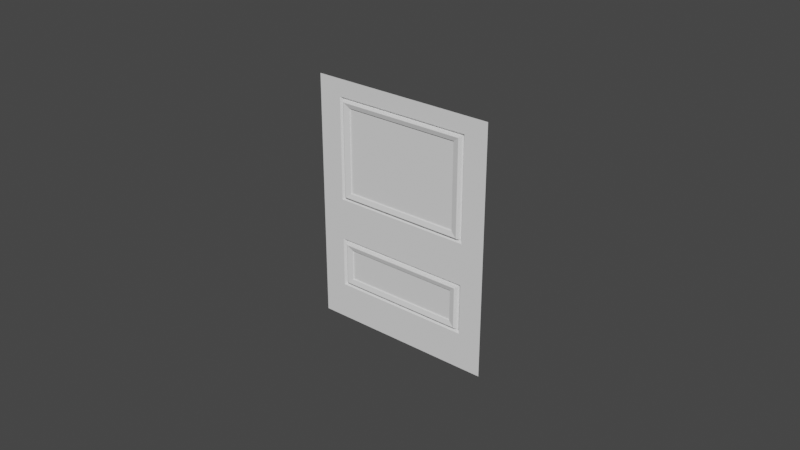 # Source: Wall.blend  (saved by Blender 2.92.15; exported with 4.5.12 LTS)
import bpy
from mathutils import Matrix  # noqa: F401  (used for matrix-valued properties, if any)

bpy.ops.wm.read_factory_settings(use_empty=True)
scene = bpy.context.scene
scene.name = 'Scene'

# ---- collections
col_collection = bpy.data.collections.new('Collection'); scene.collection.children.link(col_collection)

# ---- world
world_world = bpy.data.worlds.new('World'); scene.world = world_world
world_world.use_nodes = True; world_world.node_tree.nodes.clear()
_N = world_world.node_tree.nodes; _L = world_world.node_tree.links
n0 = _N.new('ShaderNodeOutputWorld'); n0.name = 'World Output'; n0.location = (300, 300)
n1 = _N.new('ShaderNodeBackground'); n1.name = 'Background'; n1.location = (10, 300)
n1.inputs[0].default_value = (0.05088, 0.05088, 0.05088, 1.0)
_L.new(n1.outputs[0], n0.inputs[0])
n0.is_active_output = True
world_world.color = (0.05088, 0.05088, 0.05088)
world_world.use_sun_shadow = False
world_world.sun_shadow_jitter_overblur = 0.0

# ---- meshes
me_plane = bpy.data.meshes.new('Plane')
me_plane.from_pydata([(-0.03, 1.748e-09, 1.118e-08), (0.03, 1.748e-09, 1.118e-08), (-0.03, -1.748e-09, 0.08), (0.03, -1.748e-09, 0.08), (-0.0225, 1.746e-09, 1.118e-08), (-0.015, 1.746e-09, 1.118e-08), (-0.0075, 1.746e-09, 1.118e-08), (-4.45e-12, 1.746e-09, 1.118e-08), (0.0075, 1.746e-09, 1.118e-08), (0.015, 1.746e-09, 1.118e-08), (0.0225, 1.746e-09, 1.118e-08), (0.0225, -1.746e-09, 0.08), (0.015, -1.746e-09, 0.08), (0.0075, -1.746e-09, 0.08), (-4.45e-12, -1.746e-09, 0.08), (-0.0075, -1.746e-09, 0.08), (-0.015, -1.746e-09, 0.08), (-0.0225, -1.746e-09, 0.08), (-0.03, 0.0, 0.04141), (0.03, 0.0, 0.04141), (-0.01896, -1.746e-10, 0.04428), (0.01896, -1.746e-10, 0.04428), (-0.03, 5.828e-10, 0.02805), (-0.03, 1.166e-09, 0.01174), (0.03, 1.166e-09, 0.01174), (0.03, 5.828e-10, 0.02805), (-0.01889, 1.048e-09, 0.01478), (-0.01889, 6.985e-10, 0.02501), (0.01889, 1.048e-09, 0.01478), (0.01889, 6.985e-10, 0.02501), (-0.03, 1.457e-09, 0.006749), (0.03, 1.457e-09, 0.006749), (-0.0225, 1.455e-09, 0.006749), (-0.015, 1.455e-09, 0.006749), (-0.0075, 1.455e-09, 0.006749), (-4.45e-12, 1.455e-09, 0.006749), (0.0075, 1.455e-09, 0.006749), (0.015, 1.455e-09, 0.006749), (0.0225, 1.455e-09, 0.006749), (0.03, -1.503e-09, 0.07458), (-0.01896, -1.397e-09, 0.07171), (0.01896, -1.397e-09, 0.07171), (-0.03, -1.503e-09, 0.07458), (0.0225, 0.0, 0.04141), (0.015, 0.0, 0.04141), (0.0075, 0.0, 0.04141), (-4.45e-12, 0.0, 0.04141), (-0.0075, 0.0, 0.04141), (-0.015, 0.0, 0.04141), (-0.0225, 0.0, 0.04141), (-0.0225, -1.513e-09, 0.07458), (0.0225, -1.513e-09, 0.07458), (0.015, -1.513e-09, 0.07458), (0.0075, -1.513e-09, 0.07458), (-4.45e-12, -1.513e-09, 0.07458), (-0.0075, -1.513e-09, 0.07458), (-0.015, -1.513e-09, 0.07458), (0.01436, -1.746e-10, 0.04428), (0.007182, -1.746e-10, 0.04428), (-1.089e-11, -1.746e-10, 0.04428), (-0.007182, -1.746e-10, 0.04428), (-0.01436, -1.746e-10, 0.04428), (0.01436, -1.397e-09, 0.07171), (0.007182, -1.397e-09, 0.07171), (-1.089e-11, -1.397e-09, 0.07171), (-0.007182, -1.397e-09, 0.07171), (-0.01436, -1.397e-09, 0.07171), (-0.0225, 1.164e-09, 0.01174), (-0.0225, 5.821e-10, 0.02805), (0.0225, 1.164e-09, 0.01174), (0.0225, 5.821e-10, 0.02805), (-0.015, 1.164e-09, 0.01174), (-0.015, 5.821e-10, 0.02805), (-0.0075, 1.164e-09, 0.01174), (-0.0075, 5.821e-10, 0.02805), (-4.45e-12, 1.164e-09, 0.01174), (-4.45e-12, 5.821e-10, 0.02805), (0.0075, 1.164e-09, 0.01174), (0.0075, 5.821e-10, 0.02805), (0.015, 1.164e-09, 0.01174), (0.015, 5.821e-10, 0.02805), (-0.01404, 1.048e-09, 0.01478), (-0.01404, 6.985e-10, 0.02501), (-0.00702, 1.048e-09, 0.01478), (-0.00702, 6.985e-10, 0.02501), (-8.92e-12, 1.048e-09, 0.01478), (-8.92e-12, 6.985e-10, 0.02501), (0.00702, 1.048e-09, 0.01478), (0.00702, 6.985e-10, 0.02501), (0.01404, 1.048e-09, 0.01478), (0.01404, 6.985e-10, 0.02501), (0.0215, 0.0005718, 0.04223), (0.02201, 0.0006299, 0.04181), (0.02165, 0.0007363, 0.0421), (0.02184, 0.0007576, 0.04195), (0.01499, 0.0006265, 0.04181), (0.01498, 0.0005697, 0.04223), (0.01498, 0.0007556, 0.04195), (0.01498, 0.0007348, 0.04211), (0.007494, 0.0006246, 0.04181), (0.007488, 0.0005685, 0.04223), (0.007492, 0.0007545, 0.04195), (0.00749, 0.0007339, 0.04211), (-6.542e-12, 0.000624, 0.04181), (-8.768e-12, 0.0005681, 0.04223), (-7.302e-12, 0.0007541, 0.04195), (-8.117e-12, 0.0007337, 0.04211), (-0.007494, 0.0006246, 0.04181), (-0.007488, 0.0005685, 0.04223), (-0.007492, 0.0007545, 0.04195), (-0.00749, 0.0007339, 0.04211), (-0.01499, 0.0006265, 0.04181), (-0.01498, 0.0005697, 0.04223), (-0.01498, 0.0007556, 0.04195), (-0.01498, 0.0007348, 0.04211), (-0.02201, 0.0006299, 0.04181), (-0.0215, 0.0005718, 0.04223), (-0.02184, 0.0007576, 0.04195), (-0.02165, 0.0007363, 0.0421), (-0.02201, 0.0006299, 0.07418), (-0.0215, 0.0005718, 0.07376), (-0.02184, 0.0007576, 0.07404), (-0.02165, 0.0007363, 0.07388), (0.0215, 0.0005718, 0.07376), (0.02201, 0.0006299, 0.07418), (0.02165, 0.0007363, 0.07388), (0.02184, 0.0007576, 0.07404), (0.01498, 0.0005697, 0.07376), (0.01499, 0.0006265, 0.07418), (0.01498, 0.0007348, 0.07388), (0.01498, 0.0007556, 0.07404), (0.007488, 0.0005685, 0.07376), (0.007494, 0.0006246, 0.07418), (0.00749, 0.0007339, 0.07388), (0.007492, 0.0007545, 0.07404), (-8.768e-12, 0.0005681, 0.07376), (-6.542e-12, 0.000624, 0.07418), (-8.117e-12, 0.0007337, 0.07388), (-7.302e-12, 0.0007541, 0.07404), (-0.007488, 0.0005685, 0.07376), (-0.007494, 0.0006246, 0.07418), (-0.00749, 0.0007339, 0.07388), (-0.007492, 0.0007545, 0.07404), (-0.01498, 0.0005697, 0.07376), (-0.01499, 0.0006265, 0.07418), (-0.01498, 0.0007348, 0.07388), (-0.01498, 0.0007556, 0.07404), (-0.01451, 0.000375, 0.04448), (-0.01436, 0.000125, 0.04428), (-0.01421, 0.000375, 0.04448), (-0.01451, 0.000375, 0.07151), (-0.01421, 0.000375, 0.07151), (-0.01436, 0.000125, 0.07171), (-0.007332, 0.000375, 0.04448), (-0.007182, 0.000125, 0.04428), (-0.007032, 0.000375, 0.04448), (-0.007332, 0.000375, 0.07151), (-0.007032, 0.000375, 0.07151), (-0.007182, 0.000125, 0.07171), (-0.00015, 0.000375, 0.04448), (-1.089e-11, 0.000125, 0.04428), (0.00015, 0.000375, 0.04448), (-0.00015, 0.000375, 0.07151), (0.00015, 0.000375, 0.07151), (-1.089e-11, 0.000125, 0.07171), (0.007032, 0.000375, 0.04448), (0.007182, 0.000125, 0.04428), (0.007332, 0.000375, 0.04448), (0.007032, 0.000375, 0.07151), (0.007332, 0.000375, 0.07151), (0.007182, 0.000125, 0.07171), (0.01421, 0.000375, 0.04448), (0.01436, 0.000125, 0.04428), (0.01451, 0.000375, 0.04448), (0.01421, 0.000375, 0.07151), (0.01451, 0.000375, 0.07151), (0.01436, 0.000125, 0.07171), (0.01881, 0.000375, 0.04448), (0.01896, 0.000125, 0.04428), (-0.01881, 0.000375, 0.04448), (-0.01896, 0.000125, 0.04428), (-0.01881, 0.000375, 0.07151), (-0.01896, 0.000125, 0.07171), (0.01881, 0.000375, 0.07151), (0.01896, 0.000125, 0.07171), (-0.0214, 0.0005863, 0.01266), (-0.02194, 0.0006503, 0.01221), (-0.02156, 0.0007463, 0.01253), (-0.02176, 0.0007697, 0.01236), (-0.02194, 0.0006503, 0.02758), (-0.0214, 0.0005863, 0.02713), (-0.02176, 0.0007697, 0.02743), (-0.02156, 0.0007463, 0.02726), (0.0214, 0.0005863, 0.02713), (0.02194, 0.0006503, 0.02758), (0.02156, 0.0007463, 0.02726), (0.02176, 0.0007697, 0.02743), (0.02194, 0.0006503, 0.01221), (0.0214, 0.0005863, 0.01266), (0.02176, 0.0007697, 0.01236), (0.02156, 0.0007463, 0.01253), (-0.01471, 0.0005839, 0.01266), (-0.01485, 0.0006469, 0.01221), (-0.01475, 0.0007447, 0.01253), (-0.01481, 0.0007677, 0.01236), (-0.01485, 0.0006469, 0.02758), (-0.01471, 0.0005839, 0.02713), (-0.01481, 0.0007677, 0.02743), (-0.01475, 0.0007447, 0.02726), (-0.007356, 0.0005826, 0.01266), (-0.007427, 0.0006449, 0.0122), (-0.007377, 0.0007437, 0.01253), (-0.007403, 0.0007665, 0.01236), (-0.007427, 0.0006449, 0.02759), (-0.007356, 0.0005826, 0.02713), (-0.007403, 0.0007665, 0.02743), (-0.007377, 0.0007437, 0.02726), (-4.45e-12, 0.0005821, 0.01266), (-4.45e-12, 0.0006443, 0.0122), (-4.45e-12, 0.0007434, 0.01253), (-4.45e-12, 0.0007662, 0.01236), (-4.45e-12, 0.0006443, 0.02759), (-4.45e-12, 0.0005821, 0.02713), (-4.45e-12, 0.0007662, 0.02743), (-4.45e-12, 0.0007434, 0.02726), (0.007356, 0.0005826, 0.01266), (0.007427, 0.0006449, 0.0122), (0.007377, 0.0007437, 0.01253), (0.007403, 0.0007665, 0.01236), (0.007427, 0.0006449, 0.02759), (0.007356, 0.0005826, 0.02713), (0.007403, 0.0007665, 0.02743), (0.007377, 0.0007437, 0.02726), (0.01471, 0.0005839, 0.01266), (0.01485, 0.0006469, 0.01221), (0.01475, 0.0007447, 0.01253), (0.01481, 0.0007677, 0.01236), (0.01485, 0.0006469, 0.02758), (0.01471, 0.0005839, 0.02713), (0.01481, 0.0007677, 0.02743), (0.01475, 0.0007447, 0.02726), (-0.01389, 0.000375, 0.01498), (-0.01419, 0.000375, 0.01498), (-0.01404, 0.000125, 0.01478), (-0.01389, 0.000375, 0.02481), (-0.01404, 0.000125, 0.02501), (-0.01419, 0.000375, 0.02481), (-0.00687, 0.000375, 0.01498), (-0.00717, 0.000375, 0.01498), (-0.00702, 0.000125, 0.01478), (-0.00687, 0.000375, 0.02481), (-0.00702, 0.000125, 0.02501), (-0.00717, 0.000375, 0.02481), (0.00015, 0.000375, 0.01498), (-0.00015, 0.000375, 0.01498), (-8.92e-12, 0.000125, 0.01478), (0.00015, 0.000375, 0.02481), (-8.92e-12, 0.000125, 0.02501), (-0.00015, 0.000375, 0.02481), (0.00717, 0.000375, 0.01498), (0.00687, 0.000375, 0.01498), (0.00702, 0.000125, 0.01478), (0.00717, 0.000375, 0.02481), (0.00702, 0.000125, 0.02501), (0.00687, 0.000375, 0.02481), (0.01419, 0.000375, 0.01498), (0.01389, 0.000375, 0.01498), (0.01404, 0.000125, 0.01478), (0.01419, 0.000375, 0.02481), (0.01404, 0.000125, 0.02501), (0.01389, 0.000375, 0.02481), (-0.01889, 0.000125, 0.01478), (-0.01874, 0.000375, 0.01498), (-0.01874, 0.000375, 0.02481), (-0.01889, 0.000125, 0.02501), (0.01874, 0.000375, 0.01498), (0.01889, 0.000125, 0.01478), (0.01889, 0.000125, 0.02501), (0.01874, 0.000375, 0.02481), (-0.01496, -0.0003168, 0.0426), (-0.01489, -0.0004425, 0.04287), (-0.01494, -0.0004007, 0.04267), (-0.01492, -0.0004467, 0.04276), (-0.007482, -0.0003167, 0.0426), (-0.007447, -0.0004423, 0.04287), (-0.007471, -0.0004006, 0.04267), (-0.007458, -0.0004466, 0.04276), (-1.075e-11, -0.0003167, 0.0426), (-1.112e-11, -0.0004422, 0.04287), (-8.865e-12, -0.0004006, 0.04267), (-9.004e-12, -0.0004465, 0.04276), (0.007482, -0.0003167, 0.0426), (0.007447, -0.0004423, 0.04287), (0.007471, -0.0004006, 0.04267), (0.007458, -0.0004466, 0.04276), (0.01496, -0.0003168, 0.0426), (0.01489, -0.0004425, 0.04287), (0.01494, -0.0004007, 0.04267), (0.01492, -0.0004467, 0.04276), (-0.01449, -0.0004419, 0.01337), (-0.01458, -0.0003207, 0.01309), (-0.01452, -0.0004469, 0.01326), (-0.01455, -0.0004026, 0.01316), (-0.01458, -0.0003207, 0.0267), (-0.01449, -0.0004419, 0.02642), (-0.01455, -0.0004026, 0.02663), (-0.01452, -0.0004469, 0.02653), (-0.007245, -0.0004417, 0.01337), (-0.007288, -0.0003206, 0.01309), (-0.007259, -0.0004468, 0.01326), (-0.007275, -0.0004025, 0.01316), (-0.007288, -0.0003206, 0.0267), (-0.007245, -0.0004417, 0.02642), (-0.007275, -0.0004025, 0.02663), (-0.007259, -0.0004468, 0.02653), (-4.972e-12, -0.0004417, 0.01337), (-4.45e-12, -0.0003206, 0.01309), (-3.945e-12, -0.0004468, 0.01326), (-3.754e-12, -0.0004025, 0.01316), (-4.45e-12, -0.0003206, 0.0267), (-4.972e-12, -0.0004417, 0.02642), (-3.754e-12, -0.0004025, 0.02663), (-3.945e-12, -0.0004468, 0.02653), (0.007245, -0.0004417, 0.01337), (0.007288, -0.0003206, 0.01309), (0.007259, -0.0004468, 0.01326), (0.007275, -0.0004025, 0.01316), (0.007288, -0.0003206, 0.0267), (0.007245, -0.0004417, 0.02642), (0.007275, -0.0004025, 0.02663), (0.007259, -0.0004468, 0.02653), (0.01449, -0.0004419, 0.01337), (0.01458, -0.0003207, 0.01309), (0.01452, -0.0004469, 0.01326), (0.01455, -0.0004026, 0.01316), (0.01458, -0.0003207, 0.0267), (0.01449, -0.0004419, 0.02642), (0.01455, -0.0004026, 0.02663), (0.01452, -0.0004469, 0.02653), (-0.01489, -0.0004425, 0.07312), (-0.01496, -0.0003168, 0.07339), (-0.01492, -0.0004467, 0.07323), (-0.01494, -0.0004007, 0.07332), (-0.007447, -0.0004423, 0.07312), (-0.007482, -0.0003167, 0.07339), (-0.007458, -0.0004466, 0.07323), (-0.007471, -0.0004006, 0.07332), (-1.112e-11, -0.0004422, 0.07312), (-1.075e-11, -0.0003167, 0.07339), (-9.004e-12, -0.0004465, 0.07323), (-8.865e-12, -0.0004006, 0.07332), (0.007447, -0.0004423, 0.07312), (0.007482, -0.0003167, 0.07339), (0.007458, -0.0004466, 0.07323), (0.007471, -0.0004006, 0.07332), (0.01489, -0.0004425, 0.07312), (0.01496, -0.0003168, 0.07339), (0.01492, -0.0004467, 0.07323), (0.01494, -0.0004007, 0.07332), (0.02072, -0.0004429, 0.04286), (0.02104, -0.000317, 0.0426), (0.02083, -0.0004469, 0.04277), (0.02095, -0.0004009, 0.04267), (-0.02104, -0.000317, 0.0426), (-0.02072, -0.0004429, 0.04286), (-0.02095, -0.0004009, 0.04267), (-0.02083, -0.0004469, 0.04277), (-0.02104, -0.000317, 0.07339), (-0.02072, -0.0004429, 0.07313), (-0.02095, -0.0004009, 0.07332), (-0.02083, -0.0004469, 0.07322), (0.02072, -0.0004429, 0.07313), (0.02104, -0.000317, 0.07339), (0.02083, -0.0004469, 0.07322), (0.02095, -0.0004009, 0.07332), (-0.02056, -0.0004422, 0.01336), (-0.02088, -0.0003209, 0.01309), (-0.02067, -0.0004471, 0.01327), (-0.02079, -0.0004027, 0.01317), (-0.02088, -0.0003209, 0.0267), (-0.02056, -0.0004422, 0.02642), (-0.02079, -0.0004027, 0.02662), (-0.02067, -0.0004471, 0.02652), (0.02088, -0.0003209, 0.01309), (0.02056, -0.0004422, 0.01336), (0.02079, -0.0004027, 0.01317), (0.02067, -0.0004471, 0.01327), (0.02056, -0.0004422, 0.02642), (0.02088, -0.0003209, 0.0267), (0.02067, -0.0004471, 0.02652), (0.02079, -0.0004027, 0.02662)], [], [(51, 11, 3, 39), (42, 2, 17, 50), (50, 17, 16, 56), (56, 16, 15, 55), (55, 15, 14, 54), (54, 14, 13, 53), (53, 13, 12, 52), (52, 12, 11, 51), (80, 44, 43, 70), (78, 45, 44, 80), (76, 46, 45, 78), (74, 47, 46, 76), (72, 48, 47, 74), (68, 49, 48, 72), (22, 18, 49, 68), (70, 43, 19, 25), (38, 69, 24, 31), (69, 70, 25, 24), (30, 23, 67, 32), (23, 22, 68, 67), (32, 67, 71, 33), (66, 152, 182, 40), (33, 71, 73, 34), (253, 256, 264, 260), (34, 73, 75, 35), (161, 163, 168, 165), (35, 75, 77, 36), (85, 255, 261, 87), (36, 77, 79, 37), (167, 169, 174, 171), (37, 79, 69, 38), (247, 250, 258, 254), (9, 37, 38, 10), (8, 36, 37, 9), (7, 35, 36, 8), (6, 34, 35, 7), (5, 33, 34, 6), (4, 32, 33, 5), (0, 30, 32, 4), (10, 38, 31, 1), (173, 175, 183, 177), (83, 249, 255, 85), (21, 178, 184, 41), (272, 273, 246, 242), (40, 182, 180, 20), (84, 251, 245, 82), (18, 42, 50, 49), (43, 51, 39, 19), (95, 44, 45, 99), (360, 91, 96, 295), (57, 296, 292, 58), (58, 292, 288, 59), (61, 280, 364, 20), (283, 108, 112, 279), (376, 185, 190, 379), (20, 364, 368, 40), (62, 355, 371, 41), (63, 351, 355, 62), (64, 347, 351, 63), (65, 343, 347, 64), (40, 368, 339, 66), (41, 371, 359, 21), (144, 56, 55, 140), (140, 55, 54, 136), (136, 54, 53, 132), (132, 53, 52, 128), (128, 52, 51, 124), (92, 43, 44, 95), (119, 50, 56, 144), (115, 49, 50, 119), (111, 48, 49, 115), (107, 47, 48, 111), (103, 46, 47, 107), (99, 45, 46, 103), (124, 51, 43, 92), (81, 299, 375, 26), (295, 96, 100, 291), (291, 100, 104, 287), (287, 104, 108, 283), (279, 112, 116, 363), (59, 288, 284, 60), (363, 116, 120, 367), (372, 123, 91, 360), (356, 127, 123, 372), (352, 131, 127, 356), (348, 135, 131, 352), (344, 139, 135, 348), (367, 120, 143, 340), (340, 143, 139, 344), (189, 68, 72, 205), (197, 69, 79, 234), (27, 380, 304, 82), (82, 304, 312, 84), (205, 72, 74, 213), (379, 190, 206, 303), (213, 74, 76, 221), (87, 323, 315, 85), (221, 76, 78, 229), (89, 331, 323, 87), (229, 78, 80, 237), (28, 384, 331, 89), (90, 336, 387, 29), (66, 339, 343, 65), (194, 70, 69, 197), (83, 307, 299, 81), (234, 79, 77, 226), (88, 328, 336, 90), (226, 77, 75, 218), (86, 320, 328, 88), (218, 75, 73, 210), (84, 312, 320, 86), (210, 73, 71, 202), (186, 67, 68, 189), (237, 80, 70, 194), (202, 71, 67, 186), (29, 387, 384, 28), (388, 193, 198, 383), (308, 209, 201, 300), (303, 206, 214, 311), (300, 201, 185, 376), (85, 315, 307, 83), (316, 217, 209, 308), (311, 214, 222, 319), (324, 225, 217, 316), (319, 222, 230, 327), (332, 233, 225, 324), (327, 230, 238, 335), (383, 198, 233, 332), (335, 238, 193, 388), (82, 245, 274, 27), (81, 243, 249, 83), (86, 257, 251, 84), (88, 263, 257, 86), (87, 261, 267, 89), (89, 267, 276, 28), (57, 172, 178, 21), (58, 166, 172, 57), (59, 160, 166, 58), (60, 154, 160, 59), (20, 180, 148, 61), (149, 151, 156, 153), (259, 262, 270, 266), (155, 157, 162, 159), (41, 184, 176, 62), (90, 269, 263, 88), (62, 176, 170, 63), (265, 268, 278, 275), (63, 170, 164, 64), (29, 277, 269, 90), (64, 164, 158, 65), (27, 274, 271, 26), (28, 276, 277, 29), (65, 158, 152, 66), (61, 148, 154, 60), (241, 244, 252, 248), (144, 146, 121, 119), (146, 145, 122, 121), (145, 143, 120, 122), (140, 142, 146, 144), (142, 141, 145, 146), (141, 139, 143, 145), (136, 138, 142, 140), (138, 137, 141, 142), (137, 135, 139, 141), (132, 134, 138, 136), (134, 133, 137, 138), (133, 131, 135, 137), (128, 130, 134, 132), (130, 129, 133, 134), (129, 127, 131, 133), (124, 126, 130, 128), (126, 125, 129, 130), (125, 123, 127, 129), (92, 94, 126, 124), (94, 93, 125, 126), (93, 91, 123, 125), (119, 121, 117, 115), (121, 122, 118, 117), (122, 120, 116, 118), (115, 117, 113, 111), (117, 118, 114, 113), (118, 116, 112, 114), (111, 113, 109, 107), (113, 114, 110, 109), (114, 112, 108, 110), (107, 109, 105, 103), (109, 110, 106, 105), (110, 108, 104, 106), (103, 105, 101, 99), (105, 106, 102, 101), (106, 104, 100, 102), (99, 101, 97, 95), (101, 102, 98, 97), (102, 100, 96, 98), (95, 97, 94, 92), (97, 98, 93, 94), (98, 96, 91, 93), (21, 359, 296, 57), (147, 149, 148), (150, 152, 151), (153, 155, 154), (156, 158, 157), (159, 161, 160), (162, 164, 163), (165, 167, 166), (168, 170, 169), (171, 173, 172), (174, 176, 175), (149, 147, 150, 151), (155, 153, 156, 157), (161, 159, 162, 163), (167, 165, 168, 169), (173, 171, 174, 175), (177, 178, 172, 173), (171, 172, 166, 167), (165, 166, 160, 161), (159, 160, 154, 155), (153, 154, 148, 149), (147, 148, 180, 179), (179, 180, 182, 181), (178, 177, 183, 184), (184, 183, 175, 176), (176, 174, 169, 170), (170, 168, 163, 164), (164, 162, 157, 158), (158, 156, 151, 152), (152, 150, 181, 182), (179, 181, 150, 147), (194, 196, 239, 237), (196, 195, 240, 239), (195, 193, 238, 240), (234, 236, 199, 197), (236, 235, 200, 199), (235, 233, 198, 200), (237, 239, 231, 229), (239, 240, 232, 231), (240, 238, 230, 232), (226, 228, 236, 234), (228, 227, 235, 236), (227, 225, 233, 235), (229, 231, 223, 221), (231, 232, 224, 223), (232, 230, 222, 224), (218, 220, 228, 226), (220, 219, 227, 228), (219, 217, 225, 227), (221, 223, 215, 213), (223, 224, 216, 215), (224, 222, 214, 216), (210, 212, 220, 218), (212, 211, 219, 220), (211, 209, 217, 219), (213, 215, 207, 205), (215, 216, 208, 207), (216, 214, 206, 208), (202, 204, 212, 210), (204, 203, 211, 212), (203, 201, 209, 211), (205, 207, 191, 189), (207, 208, 192, 191), (208, 206, 190, 192), (186, 188, 204, 202), (188, 187, 203, 204), (187, 185, 201, 203), (197, 199, 196, 194), (199, 200, 195, 196), (200, 198, 193, 195), (189, 191, 188, 186), (191, 192, 187, 188), (192, 190, 185, 187), (26, 375, 380, 27), (241, 243, 242), (244, 246, 245), (247, 249, 248), (250, 252, 251), (253, 255, 254), (256, 258, 257), (259, 261, 260), (262, 264, 263), (265, 267, 266), (268, 270, 269), (241, 242, 246, 244), (247, 248, 252, 250), (253, 254, 258, 256), (259, 260, 264, 262), (265, 266, 270, 268), (272, 271, 274, 273), (276, 275, 278, 277), (242, 243, 271, 272), (245, 246, 273, 274), (248, 249, 243, 241), (251, 252, 244, 245), (254, 255, 249, 247), (257, 258, 250, 251), (260, 261, 255, 253), (263, 264, 256, 257), (266, 267, 261, 259), (269, 270, 262, 263), (275, 276, 267, 265), (277, 278, 268, 269), (26, 271, 243, 81), (360, 295, 297, 362), (362, 297, 298, 361), (361, 298, 296, 359), (295, 291, 293, 297), (297, 293, 294, 298), (298, 294, 292, 296), (291, 287, 289, 293), (293, 289, 290, 294), (294, 290, 288, 292), (287, 283, 285, 289), (289, 285, 286, 290), (290, 286, 284, 288), (283, 279, 281, 285), (285, 281, 282, 286), (286, 282, 280, 284), (279, 363, 365, 281), (281, 365, 366, 282), (282, 366, 364, 280), (363, 367, 369, 365), (365, 369, 370, 366), (366, 370, 368, 364), (359, 371, 373, 361), (361, 373, 374, 362), (362, 374, 372, 360), (371, 355, 357, 373), (373, 357, 358, 374), (374, 358, 356, 372), (355, 351, 353, 357), (357, 353, 354, 358), (358, 354, 352, 356), (351, 347, 349, 353), (353, 349, 350, 354), (354, 350, 348, 352), (347, 343, 345, 349), (349, 345, 346, 350), (350, 346, 344, 348), (343, 339, 341, 345), (345, 341, 342, 346), (346, 342, 340, 344), (339, 368, 370, 341), (341, 370, 369, 342), (342, 369, 367, 340), (376, 379, 381, 378), (378, 381, 382, 377), (377, 382, 380, 375), (384, 387, 389, 386), (386, 389, 390, 385), (385, 390, 388, 383), (300, 376, 378, 302), (302, 378, 377, 301), (301, 377, 375, 299), (304, 380, 382, 306), (306, 382, 381, 305), (305, 381, 379, 303), (308, 300, 302, 310), (310, 302, 301, 309), (309, 301, 299, 307), (312, 304, 306, 314), (314, 306, 305, 313), (313, 305, 303, 311), (316, 308, 310, 318), (318, 310, 309, 317), (317, 309, 307, 315), (320, 312, 314, 322), (322, 314, 313, 321), (321, 313, 311, 319), (324, 316, 318, 326), (326, 318, 317, 325), (325, 317, 315, 323), (328, 320, 322, 330), (330, 322, 321, 329), (329, 321, 319, 327), (332, 324, 326, 334), (334, 326, 325, 333), (333, 325, 323, 331), (336, 328, 330, 338), (338, 330, 329, 337), (337, 329, 327, 335), (383, 332, 334, 385), (385, 334, 333, 386), (386, 333, 331, 384), (387, 336, 338, 389), (389, 338, 337, 390), (390, 337, 335, 388), (60, 284, 280, 61)])
_uv = me_plane.uv_layers.new(name='UVMap')
_uv.uv.foreach_set('vector', [0.875, 0.9298, 0.875, 1.0, 1.0, 1.0, 1.0, 0.9298, 0.0, 0.9298, 0.0, 1.0, 0.125, 1.0, 0.125, 0.9298, 0.125, 0.9298, 0.125, 1.0, 0.25, 1.0, 0.25, 0.9298, 0.25, 0.9298, 0.25, 1.0, 0.375, 1.0, 0.375, 0.9298, 0.375, 0.9298, 0.375, 1.0, 0.5, 1.0, 0.5, 0.9298, 0.5, 0.9298, 0.5, 1.0, 0.625, 1.0, 0.625, 0.9298, 0.625, 0.9298, 0.625, 1.0, 0.75, 1.0, 0.75, 0.9298, 0.75, 0.9298, 0.75, 1.0, 0.875, 1.0, 0.875, 0.9298, 0.75, 0.3333, 0.75, 0.5, 0.875, 0.5, 0.875, 0.3333, 0.625, 0.3333, 0.625, 0.5, 0.75, 0.5, 0.75, 0.3333, 0.5, 0.3333, 0.5, 0.5, 0.625, 0.5, 0.625, 0.3333, 0.375, 0.3333, 0.375, 0.5, 0.5, 0.5, 0.5, 0.3333, 0.25, 0.3333, 0.25, 0.5, 0.375, 0.5, 0.375, 0.3333, 0.125, 0.3333, 0.125, 0.5, 0.25, 0.5, 0.25, 0.3333, 0.0, 0.3333, 0.0, 0.5, 0.125, 0.5, 0.125, 0.3333, 0.875, 0.3333, 0.875, 0.5, 1.0, 0.5, 1.0, 0.3333, 0.875, 0.08333, 0.875, 0.1667, 1.0, 0.1667, 1.0, 0.08333, 0.875, 0.1667, 0.875, 0.3333, 1.0, 0.3333, 1.0, 0.1667, 0.0, 0.08333, 0.0, 0.1667, 0.125, 0.1667, 0.125, 0.08333, 0.0, 0.1667, 0.0, 0.3333, 0.125, 0.3333, 0.125, 0.1667, 0.125, 0.08333, 0.125, 0.1667, 0.25, 0.1667, 0.25, 0.08333, 0.25, 0.8841, 0.25, 0.8841, 0.1701, 0.8841, 0.1701, 0.8841, 0.25, 0.08333, 0.25, 0.1667, 0.375, 0.1667, 0.375, 0.08333, 0.5027, 0.1998, 0.5027, 0.3002, 0.6223, 0.3002, 0.6223, 0.1998, 0.375, 0.08333, 0.375, 0.1667, 0.5, 0.1667, 0.5, 0.08333, 0.5026, 0.5481, 0.5026, 0.8816, 0.6224, 0.8816, 0.6224, 0.5481, 0.5, 0.08333, 0.5, 0.1667, 0.625, 0.1667, 0.625, 0.08333, 0.5, 0.1977, 0.5, 0.1977, 0.625, 0.1977, 0.625, 0.1977, 0.625, 0.08333, 0.625, 0.1667, 0.75, 0.1667, 0.75, 0.08333, 0.6276, 0.5481, 0.6276, 0.8816, 0.7474, 0.8816, 0.7474, 0.5481, 0.75, 0.08333, 0.75, 0.1667, 0.875, 0.1667, 0.875, 0.08333, 0.3777, 0.1998, 0.3777, 0.3002, 0.4973, 0.3002, 0.4973, 0.1998, 0.75, 0.0, 0.75, 0.08333, 0.875, 0.08333, 0.875, 0.0, 0.625, 0.0, 0.625, 0.08333, 0.75, 0.08333, 0.75, 0.0, 0.5, 0.0, 0.5, 0.08333, 0.625, 0.08333, 0.625, 0.0, 0.375, 0.0, 0.375, 0.08333, 0.5, 0.08333, 0.5, 0.0, 0.25, 0.0, 0.25, 0.08333, 0.375, 0.08333, 0.375, 0.0, 0.125, 0.0, 0.125, 0.08333, 0.25, 0.08333, 0.25, 0.0, 0.0, 0.0, 0.0, 0.08333, 0.125, 0.08333, 0.125, 0.0, 0.875, 0.0, 0.875, 0.08333, 1.0, 0.08333, 1.0, 0.0, 0.7526, 0.5481, 0.7526, 0.8816, 0.8273, 0.8816, 0.8273, 0.5481, 0.375, 0.1977, 0.375, 0.1977, 0.5, 0.1977, 0.5, 0.1977, 0.8299, 0.5457, 0.8299, 0.5457, 0.8299, 0.8841, 0.8299, 0.8841, 0.1663, 0.1998, 0.1663, 0.3002, 0.2473, 0.3002, 0.2473, 0.1998, 0.1701, 0.8841, 0.1701, 0.8841, 0.1701, 0.5457, 0.1701, 0.5457, 0.375, 0.3023, 0.375, 0.3023, 0.25, 0.3023, 0.25, 0.3023, 0.0, 0.5, 0.0, 0.9298, 0.125, 0.9298, 0.125, 0.5, 0.875, 0.5, 0.875, 0.9298, 1.0, 0.9298, 1.0, 0.5, 0.75, 0.5081, 0.75, 0.5, 0.625, 0.5, 0.625, 0.5081, 0.8515, 0.5243, 0.8589, 0.5167, 0.75, 0.5167, 0.75, 0.5243, 0.75, 0.5457, 0.75, 0.5282, 0.625, 0.5282, 0.625, 0.5457, 0.625, 0.5457, 0.625, 0.5282, 0.5, 0.5282, 0.5, 0.5457, 0.25, 0.5457, 0.25, 0.5282, 0.1523, 0.5282, 0.1701, 0.5457, 0.375, 0.5243, 0.375, 0.5167, 0.25, 0.5167, 0.25, 0.5243, 0.1419, 0.1805, 0.1365, 0.1761, 0.1365, 0.3239, 0.1419, 0.3195, 0.1701, 0.5457, 0.1523, 0.5282, 0.1523, 0.9016, 0.1701, 0.8841, 0.75, 0.8841, 0.75, 0.9016, 0.8477, 0.9016, 0.8299, 0.8841, 0.625, 0.8841, 0.625, 0.9016, 0.75, 0.9016, 0.75, 0.8841, 0.5, 0.8841, 0.5, 0.9016, 0.625, 0.9016, 0.625, 0.8841, 0.375, 0.8841, 0.375, 0.9016, 0.5, 0.9016, 0.5, 0.8841, 0.1701, 0.8841, 0.1523, 0.9016, 0.25, 0.9016, 0.25, 0.8841, 0.8299, 0.8841, 0.8477, 0.9016, 0.8477, 0.5282, 0.8299, 0.5457, 0.25, 0.9216, 0.25, 0.9298, 0.375, 0.9298, 0.375, 0.9217, 0.375, 0.9217, 0.375, 0.9298, 0.5, 0.9298, 0.5, 0.9217, 0.5, 0.9217, 0.5, 0.9298, 0.625, 0.9298, 0.625, 0.9217, 0.625, 0.9217, 0.625, 0.9298, 0.75, 0.9298, 0.75, 0.9216, 0.75, 0.9216, 0.75, 0.9298, 0.875, 0.9298, 0.8671, 0.9216, 0.8671, 0.5082, 0.875, 0.5, 0.75, 0.5, 0.75, 0.5081, 0.1329, 0.9216, 0.125, 0.9298, 0.25, 0.9298, 0.25, 0.9216, 0.1329, 0.5082, 0.125, 0.5, 0.125, 0.9298, 0.1329, 0.9216, 0.25, 0.5081, 0.25, 0.5, 0.125, 0.5, 0.1329, 0.5082, 0.375, 0.5081, 0.375, 0.5, 0.25, 0.5, 0.25, 0.5081, 0.5, 0.5081, 0.5, 0.5, 0.375, 0.5, 0.375, 0.5081, 0.625, 0.5081, 0.625, 0.5, 0.5, 0.5, 0.5, 0.5081, 0.8671, 0.9216, 0.875, 0.9298, 0.875, 0.5, 0.8671, 0.5082, 0.25, 0.1977, 0.25, 0.1833, 0.1454, 0.1833, 0.1636, 0.1977, 0.75, 0.5243, 0.75, 0.5167, 0.625, 0.5167, 0.625, 0.5243, 0.625, 0.5243, 0.625, 0.5167, 0.5, 0.5167, 0.5, 0.5243, 0.5, 0.5243, 0.5, 0.5167, 0.375, 0.5167, 0.375, 0.5243, 0.25, 0.5243, 0.25, 0.5167, 0.1411, 0.5167, 0.1485, 0.5243, 0.5, 0.5457, 0.5, 0.5282, 0.375, 0.5282, 0.375, 0.5457, 0.1485, 0.5243, 0.1411, 0.5167, 0.1411, 0.9131, 0.1485, 0.9054, 0.8515, 0.9054, 0.8589, 0.9131, 0.8589, 0.5167, 0.8515, 0.5243, 0.75, 0.9054, 0.75, 0.9131, 0.8589, 0.9131, 0.8515, 0.9054, 0.625, 0.9054, 0.625, 0.9131, 0.75, 0.9131, 0.75, 0.9054, 0.5, 0.9054, 0.5, 0.9131, 0.625, 0.9131, 0.625, 0.9054, 0.375, 0.9054, 0.375, 0.9131, 0.5, 0.9131, 0.5, 0.9054, 0.1485, 0.9054, 0.1411, 0.9131, 0.25, 0.9131, 0.25, 0.9054, 0.25, 0.9054, 0.25, 0.9131, 0.375, 0.9131, 0.375, 0.9054, 0.1309, 0.3285, 0.125, 0.3333, 0.25, 0.3333, 0.25, 0.3286, 0.8691, 0.1715, 0.875, 0.1667, 0.75, 0.1667, 0.75, 0.1714, 0.1636, 0.3023, 0.1454, 0.3167, 0.25, 0.3167, 0.25, 0.3023, 0.25, 0.3023, 0.25, 0.3167, 0.375, 0.3167, 0.375, 0.3023, 0.25, 0.3286, 0.25, 0.3333, 0.375, 0.3333, 0.375, 0.3286, 0.1419, 0.3195, 0.1365, 0.3239, 0.25, 0.3239, 0.25, 0.3195, 0.375, 0.3286, 0.375, 0.3333, 0.5, 0.3333, 0.5, 0.3286, 0.625, 0.1977, 0.625, 0.1833, 0.5, 0.1833, 0.5, 0.1977, 0.5, 0.3286, 0.5, 0.3333, 0.625, 0.3333, 0.625, 0.3286, 0.75, 0.1977, 0.75, 0.1833, 0.625, 0.1833, 0.625, 0.1977, 0.625, 0.3286, 0.625, 0.3333, 0.75, 0.3333, 0.75, 0.3286, 0.8364, 0.1977, 0.8546, 0.1833, 0.75, 0.1833, 0.75, 0.1977, 0.75, 0.3023, 0.75, 0.3167, 0.8546, 0.3167, 0.8364, 0.3023, 0.25, 0.8841, 0.25, 0.9016, 0.375, 0.9016, 0.375, 0.8841, 0.8691, 0.3285, 0.875, 0.3333, 0.875, 0.1667, 0.8691, 0.1715, 0.375, 0.1977, 0.375, 0.1833, 0.25, 0.1833, 0.25, 0.1977, 0.75, 0.1714, 0.75, 0.1667, 0.625, 0.1667, 0.625, 0.1714, 0.625, 0.3023, 0.625, 0.3167, 0.75, 0.3167, 0.75, 0.3023, 0.625, 0.1714, 0.625, 0.1667, 0.5, 0.1667, 0.5, 0.1714, 0.5, 0.3023, 0.5, 0.3167, 0.625, 0.3167, 0.625, 0.3023, 0.5, 0.1714, 0.5, 0.1667, 0.375, 0.1667, 0.375, 0.1714, 0.375, 0.3023, 0.375, 0.3167, 0.5, 0.3167, 0.5, 0.3023, 0.375, 0.1714, 0.375, 0.1667, 0.25, 0.1667, 0.25, 0.1714, 0.1309, 0.1715, 0.125, 0.1667, 0.125, 0.3333, 0.1309, 0.3285, 0.75, 0.3286, 0.75, 0.3333, 0.875, 0.3333, 0.8691, 0.3285, 0.25, 0.1714, 0.25, 0.1667, 0.125, 0.1667, 0.1309, 0.1715, 0.8364, 0.3023, 0.8546, 0.3167, 0.8546, 0.1833, 0.8364, 0.1977, 0.8581, 0.3195, 0.8635, 0.3239, 0.8635, 0.1761, 0.8581, 0.1805, 0.375, 0.1805, 0.375, 0.1761, 0.25, 0.1761, 0.25, 0.1805, 0.25, 0.3195, 0.25, 0.3239, 0.375, 0.3239, 0.375, 0.3195, 0.25, 0.1805, 0.25, 0.1761, 0.1365, 0.1761, 0.1419, 0.1805, 0.5, 0.1977, 0.5, 0.1833, 0.375, 0.1833, 0.375, 0.1977, 0.5, 0.1805, 0.5, 0.1761, 0.375, 0.1761, 0.375, 0.1805, 0.375, 0.3195, 0.375, 0.3239, 0.5, 0.3239, 0.5, 0.3195, 0.625, 0.1805, 0.625, 0.1761, 0.5, 0.1761, 0.5, 0.1805, 0.5, 0.3195, 0.5, 0.3239, 0.625, 0.3239, 0.625, 0.3195, 0.75, 0.1805, 0.75, 0.1761, 0.625, 0.1761, 0.625, 0.1805, 0.625, 0.3195, 0.625, 0.3239, 0.75, 0.3239, 0.75, 0.3195, 0.8581, 0.1805, 0.8635, 0.1761, 0.75, 0.1761, 0.75, 0.1805, 0.75, 0.3195, 0.75, 0.3239, 0.8635, 0.3239, 0.8581, 0.3195, 0.25, 0.3023, 0.25, 0.3023, 0.1636, 0.3023, 0.1636, 0.3023, 0.25, 0.1977, 0.25, 0.1977, 0.375, 0.1977, 0.375, 0.1977, 0.5, 0.3023, 0.5, 0.3023, 0.375, 0.3023, 0.375, 0.3023, 0.625, 0.3023, 0.625, 0.3023, 0.5, 0.3023, 0.5, 0.3023, 0.625, 0.1977, 0.625, 0.1977, 0.75, 0.1977, 0.75, 0.1977, 0.75, 0.1977, 0.75, 0.1977, 0.8364, 0.1977, 0.8364, 0.1977, 0.75, 0.5457, 0.75, 0.5457, 0.8299, 0.5457, 0.8299, 0.5457, 0.625, 0.5457, 0.625, 0.5457, 0.75, 0.5457, 0.75, 0.5457, 0.5, 0.5457, 0.5, 0.5457, 0.625, 0.5457, 0.625, 0.5457, 0.375, 0.5457, 0.375, 0.5457, 0.5, 0.5457, 0.5, 0.5457, 0.1701, 0.5457, 0.1701, 0.5457, 0.25, 0.5457, 0.25, 0.5457, 0.2526, 0.5481, 0.2526, 0.8816, 0.3724, 0.8816, 0.3724, 0.5481, 0.6277, 0.1998, 0.6277, 0.3002, 0.7473, 0.3002, 0.7473, 0.1998, 0.3776, 0.5481, 0.3776, 0.8816, 0.4974, 0.8816, 0.4974, 0.5481, 0.8299, 0.8841, 0.8299, 0.8841, 0.75, 0.8841, 0.75, 0.8841, 0.75, 0.3023, 0.75, 0.3023, 0.625, 0.3023, 0.625, 0.3023, 0.75, 0.8841, 0.75, 0.8841, 0.625, 0.8841, 0.625, 0.8841, 0.7527, 0.1998, 0.7527, 0.3002, 0.8337, 0.3002, 0.8337, 0.1998, 0.625, 0.8841, 0.625, 0.8841, 0.5, 0.8841, 0.5, 0.8841, 0.8364, 0.3023, 0.8364, 0.3023, 0.75, 0.3023, 0.75, 0.3023, 0.5, 0.8841, 0.5, 0.8841, 0.375, 0.8841, 0.375, 0.8841, 0.1636, 0.3023, 0.1636, 0.3023, 0.1636, 0.1977, 0.1636, 0.1977, 0.8364, 0.1977, 0.8364, 0.1977, 0.8364, 0.3023, 0.8364, 0.3023, 0.375, 0.8841, 0.375, 0.8841, 0.25, 0.8841, 0.25, 0.8841, 0.25, 0.5457, 0.25, 0.5457, 0.375, 0.5457, 0.375, 0.5457, 0.2527, 0.1998, 0.2527, 0.3002, 0.3723, 0.3002, 0.3723, 0.1998, 0.25, 0.9216, 0.25, 0.9195, 0.1355, 0.9192, 0.1329, 0.9216, 0.25, 0.9195, 0.25, 0.9148, 0.1389, 0.9151, 0.1355, 0.9192, 0.25, 0.9148, 0.25, 0.9131, 0.1411, 0.9131, 0.1389, 0.9151, 0.375, 0.9217, 0.375, 0.9195, 0.25, 0.9195, 0.25, 0.9216, 0.375, 0.9195, 0.375, 0.9147, 0.25, 0.9148, 0.25, 0.9195, 0.375, 0.9147, 0.375, 0.9131, 0.25, 0.9131, 0.25, 0.9148, 0.5, 0.9217, 0.5, 0.9195, 0.375, 0.9195, 0.375, 0.9217, 0.5, 0.9195, 0.5, 0.9147, 0.375, 0.9147, 0.375, 0.9195, 0.5, 0.9147, 0.5, 0.9131, 0.375, 0.9131, 0.375, 0.9147, 0.625, 0.9217, 0.625, 0.9195, 0.5, 0.9195, 0.5, 0.9217, 0.625, 0.9195, 0.625, 0.9147, 0.5, 0.9147, 0.5, 0.9195, 0.625, 0.9147, 0.625, 0.9131, 0.5, 0.9131, 0.5, 0.9147, 0.75, 0.9216, 0.75, 0.9195, 0.625, 0.9195, 0.625, 0.9217, 0.75, 0.9195, 0.75, 0.9148, 0.625, 0.9147, 0.625, 0.9195, 0.75, 0.9148, 0.75, 0.9131, 0.625, 0.9131, 0.625, 0.9147, 0.8671, 0.9216, 0.8645, 0.9192, 0.75, 0.9195, 0.75, 0.9216, 0.8645, 0.9192, 0.8611, 0.9151, 0.75, 0.9148, 0.75, 0.9195, 0.8611, 0.9151, 0.8589, 0.9131, 0.75, 0.9131, 0.75, 0.9148, 0.8671, 0.5082, 0.8645, 0.5106, 0.8645, 0.9192, 0.8671, 0.9216, 0.8645, 0.5106, 0.8611, 0.5147, 0.8611, 0.9151, 0.8645, 0.9192, 0.8611, 0.5147, 0.8589, 0.5167, 0.8589, 0.9131, 0.8611, 0.9151, 0.1329, 0.9216, 0.1355, 0.9192, 0.1355, 0.5106, 0.1329, 0.5082, 0.1355, 0.9192, 0.1389, 0.9151, 0.1389, 0.5147, 0.1355, 0.5106, 0.1389, 0.9151, 0.1411, 0.9131, 0.1411, 0.5167, 0.1389, 0.5147, 0.1329, 0.5082, 0.1355, 0.5106, 0.25, 0.5103, 0.25, 0.5081, 0.1355, 0.5106, 0.1389, 0.5147, 0.25, 0.515, 0.25, 0.5103, 0.1389, 0.5147, 0.1411, 0.5167, 0.25, 0.5167, 0.25, 0.515, 0.25, 0.5081, 0.25, 0.5103, 0.375, 0.5103, 0.375, 0.5081, 0.25, 0.5103, 0.25, 0.515, 0.375, 0.515, 0.375, 0.5103, 0.25, 0.515, 0.25, 0.5167, 0.375, 0.5167, 0.375, 0.515, 0.375, 0.5081, 0.375, 0.5103, 0.5, 0.5103, 0.5, 0.5081, 0.375, 0.5103, 0.375, 0.515, 0.5, 0.515, 0.5, 0.5103, 0.375, 0.515, 0.375, 0.5167, 0.5, 0.5167, 0.5, 0.515, 0.5, 0.5081, 0.5, 0.5103, 0.625, 0.5103, 0.625, 0.5081, 0.5, 0.5103, 0.5, 0.515, 0.625, 0.515, 0.625, 0.5103, 0.5, 0.515, 0.5, 0.5167, 0.625, 0.5167, 0.625, 0.515, 0.625, 0.5081, 0.625, 0.5103, 0.75, 0.5103, 0.75, 0.5081, 0.625, 0.5103, 0.625, 0.515, 0.75, 0.515, 0.75, 0.5103, 0.625, 0.515, 0.625, 0.5167, 0.75, 0.5167, 0.75, 0.515, 0.75, 0.5081, 0.75, 0.5103, 0.8645, 0.5106, 0.8671, 0.5082, 0.75, 0.5103, 0.75, 0.515, 0.8611, 0.5147, 0.8645, 0.5106, 0.75, 0.515, 0.75, 0.5167, 0.8589, 0.5167, 0.8611, 0.5147, 0.8299, 0.5457, 0.8477, 0.5282, 0.75, 0.5282, 0.75, 0.5457, 0.2474, 0.5481, 0.2526, 0.5481, 0.25, 0.5457, 0.2474, 0.8816, 0.25, 0.8841, 0.2526, 0.8816, 0.3724, 0.5481, 0.3776, 0.5481, 0.375, 0.5457, 0.3724, 0.8816, 0.375, 0.8841, 0.3776, 0.8816, 0.4974, 0.5481, 0.5026, 0.5481, 0.5, 0.5457, 0.4974, 0.8816, 0.5, 0.8841, 0.5026, 0.8816, 0.6224, 0.5481, 0.6276, 0.5481, 0.625, 0.5457, 0.6224, 0.8816, 0.625, 0.8841, 0.6276, 0.8816, 0.7474, 0.5481, 0.7526, 0.5481, 0.75, 0.5457, 0.7474, 0.8816, 0.75, 0.8841, 0.7526, 0.8816, 0.2526, 0.5481, 0.2474, 0.5481, 0.2474, 0.8816, 0.2526, 0.8816, 0.3776, 0.5481, 0.3724, 0.5481, 0.3724, 0.8816, 0.3776, 0.8816, 0.5026, 0.5481, 0.4974, 0.5481, 0.4974, 0.8816, 0.5026, 0.8816, 0.6276, 0.5481, 0.6224, 0.5481, 0.6224, 0.8816, 0.6276, 0.8816, 0.7526, 0.5481, 0.7474, 0.5481, 0.7474, 0.8816, 0.7526, 0.8816, 0.8273, 0.5481, 0.8299, 0.5457, 0.75, 0.5457, 0.7526, 0.5481, 0.7474, 0.5481, 0.75, 0.5457, 0.625, 0.5457, 0.6276, 0.5481, 0.6224, 0.5481, 0.625, 0.5457, 0.5, 0.5457, 0.5026, 0.5481, 0.4974, 0.5481, 0.5, 0.5457, 0.375, 0.5457, 0.3776, 0.5481, 0.3724, 0.5481, 0.375, 0.5457, 0.25, 0.5457, 0.2526, 0.5481, 0.2474, 0.5481, 0.25, 0.5457, 0.1701, 0.5457, 0.1727, 0.5481, 0.1727, 0.5481, 0.1701, 0.5457, 0.1701, 0.8841, 0.1727, 0.8816, 0.8299, 0.5457, 0.8273, 0.5481, 0.8273, 0.8816, 0.8299, 0.8841, 0.8299, 0.8841, 0.8273, 0.8816, 0.7526, 0.8816, 0.75, 0.8841, 0.75, 0.8841, 0.7474, 0.8816, 0.6276, 0.8816, 0.625, 0.8841, 0.625, 0.8841, 0.6224, 0.8816, 0.5026, 0.8816, 0.5, 0.8841, 0.5, 0.8841, 0.4974, 0.8816, 0.3776, 0.8816, 0.375, 0.8841, 0.375, 0.8841, 0.3724, 0.8816, 0.2526, 0.8816, 0.25, 0.8841, 0.25, 0.8841, 0.2474, 0.8816, 0.1727, 0.8816, 0.1701, 0.8841, 0.1727, 0.5481, 0.1727, 0.8816, 0.2474, 0.8816, 0.2474, 0.5481, 0.8691, 0.3285, 0.8672, 0.3272, 0.7498, 0.3274, 0.75, 0.3286, 0.8672, 0.3272, 0.8652, 0.3251, 0.7502, 0.3249, 0.7498, 0.3274, 0.8652, 0.3251, 0.8635, 0.3239, 0.75, 0.3239, 0.7502, 0.3249, 0.75, 0.1714, 0.7498, 0.1726, 0.8672, 0.1728, 0.8691, 0.1715, 0.7498, 0.1726, 0.7502, 0.1751, 0.8652, 0.1749, 0.8672, 0.1728, 0.7502, 0.1751, 0.75, 0.1761, 0.8635, 0.1761, 0.8652, 0.1749, 0.75, 0.3286, 0.7498, 0.3274, 0.6249, 0.3274, 0.625, 0.3286, 0.7498, 0.3274, 0.7502, 0.3249, 0.6251, 0.3249, 0.6249, 0.3274, 0.7502, 0.3249, 0.75, 0.3239, 0.625, 0.3239, 0.6251, 0.3249, 0.625, 0.1714, 0.6249, 0.1726, 0.7498, 0.1726, 0.75, 0.1714, 0.6249, 0.1726, 0.6251, 0.1751, 0.7502, 0.1751, 0.7498, 0.1726, 0.6251, 0.1751, 0.625, 0.1761, 0.75, 0.1761, 0.7502, 0.1751, 0.625, 0.3286, 0.6249, 0.3274, 0.5, 0.3274, 0.5, 0.3286, 0.6249, 0.3274, 0.6251, 0.3249, 0.5, 0.3249, 0.5, 0.3274, 0.6251, 0.3249, 0.625, 0.3239, 0.5, 0.3239, 0.5, 0.3249, 0.5, 0.1714, 0.5, 0.1726, 0.6249, 0.1726, 0.625, 0.1714, 0.5, 0.1726, 0.5, 0.1751, 0.6251, 0.1751, 0.6249, 0.1726, 0.5, 0.1751, 0.5, 0.1761, 0.625, 0.1761, 0.6251, 0.1751, 0.5, 0.3286, 0.5, 0.3274, 0.3751, 0.3274, 0.375, 0.3286, 0.5, 0.3274, 0.5, 0.3249, 0.3749, 0.3249, 0.3751, 0.3274, 0.5, 0.3249, 0.5, 0.3239, 0.375, 0.3239, 0.3749, 0.3249, 0.375, 0.1714, 0.3751, 0.1726, 0.5, 0.1726, 0.5, 0.1714, 0.3751, 0.1726, 0.3749, 0.1751, 0.5, 0.1751, 0.5, 0.1726, 0.3749, 0.1751, 0.375, 0.1761, 0.5, 0.1761, 0.5, 0.1751, 0.375, 0.3286, 0.3751, 0.3274, 0.2502, 0.3274, 0.25, 0.3286, 0.3751, 0.3274, 0.3749, 0.3249, 0.2498, 0.3249, 0.2502, 0.3274, 0.3749, 0.3249, 0.375, 0.3239, 0.25, 0.3239, 0.2498, 0.3249, 0.25, 0.1714, 0.2502, 0.1726, 0.3751, 0.1726, 0.375, 0.1714, 0.2502, 0.1726, 0.2498, 0.1751, 0.3749, 0.1751, 0.3751, 0.1726, 0.2498, 0.1751, 0.25, 0.1761, 0.375, 0.1761, 0.3749, 0.1751, 0.25, 0.3286, 0.2502, 0.3274, 0.1328, 0.3272, 0.1309, 0.3285, 0.2502, 0.3274, 0.2498, 0.3249, 0.1348, 0.3251, 0.1328, 0.3272, 0.2498, 0.3249, 0.25, 0.3239, 0.1365, 0.3239, 0.1348, 0.3251, 0.1309, 0.1715, 0.1328, 0.1728, 0.2502, 0.1726, 0.25, 0.1714, 0.1328, 0.1728, 0.1348, 0.1749, 0.2498, 0.1751, 0.2502, 0.1726, 0.1348, 0.1749, 0.1365, 0.1761, 0.25, 0.1761, 0.2498, 0.1751, 0.8691, 0.1715, 0.8672, 0.1728, 0.8672, 0.3272, 0.8691, 0.3285, 0.8672, 0.1728, 0.8652, 0.1749, 0.8652, 0.3251, 0.8672, 0.3272, 0.8652, 0.1749, 0.8635, 0.1761, 0.8635, 0.3239, 0.8652, 0.3251, 0.1309, 0.3285, 0.1328, 0.3272, 0.1328, 0.1728, 0.1309, 0.1715, 0.1328, 0.3272, 0.1348, 0.3251, 0.1348, 0.1749, 0.1328, 0.1728, 0.1348, 0.3251, 0.1365, 0.3239, 0.1365, 0.1761, 0.1348, 0.1749, 0.1636, 0.1977, 0.1454, 0.1833, 0.1454, 0.3167, 0.1636, 0.3023, 0.2527, 0.1998, 0.25, 0.1977, 0.2473, 0.1998, 0.2527, 0.3002, 0.2473, 0.3002, 0.25, 0.3023, 0.3777, 0.1998, 0.375, 0.1977, 0.3723, 0.1998, 0.3777, 0.3002, 0.3723, 0.3002, 0.375, 0.3023, 0.5027, 0.1998, 0.5, 0.1977, 0.4973, 0.1998, 0.5027, 0.3002, 0.4973, 0.3002, 0.5, 0.3023, 0.6277, 0.1998, 0.625, 0.1977, 0.6223, 0.1998, 0.6277, 0.3002, 0.6223, 0.3002, 0.625, 0.3023, 0.7527, 0.1998, 0.75, 0.1977, 0.7473, 0.1998, 0.7527, 0.3002, 0.7473, 0.3002, 0.75, 0.3023, 0.2527, 0.1998, 0.2473, 0.1998, 0.2473, 0.3002, 0.2527, 0.3002, 0.3777, 0.1998, 0.3723, 0.1998, 0.3723, 0.3002, 0.3777, 0.3002, 0.5027, 0.1998, 0.4973, 0.1998, 0.4973, 0.3002, 0.5027, 0.3002, 0.6277, 0.1998, 0.6223, 0.1998, 0.6223, 0.3002, 0.6277, 0.3002, 0.7527, 0.1998, 0.7473, 0.1998, 0.7473, 0.3002, 0.7527, 0.3002, 0.1663, 0.1998, 0.1636, 0.1977, 0.1636, 0.3023, 0.1663, 0.3002, 0.8364, 0.1977, 0.8337, 0.1998, 0.8337, 0.3002, 0.8364, 0.3023, 0.2473, 0.1998, 0.25, 0.1977, 0.1636, 0.1977, 0.1663, 0.1998, 0.25, 0.3023, 0.2473, 0.3002, 0.1663, 0.3002, 0.1636, 0.3023, 0.3723, 0.1998, 0.375, 0.1977, 0.25, 0.1977, 0.2527, 0.1998, 0.375, 0.3023, 0.3723, 0.3002, 0.2527, 0.3002, 0.25, 0.3023, 0.4973, 0.1998, 0.5, 0.1977, 0.375, 0.1977, 0.3777, 0.1998, 0.5, 0.3023, 0.4973, 0.3002, 0.3777, 0.3002, 0.375, 0.3023, 0.6223, 0.1998, 0.625, 0.1977, 0.5, 0.1977, 0.5027, 0.1998, 0.625, 0.3023, 0.6223, 0.3002, 0.5027, 0.3002, 0.5, 0.3023, 0.7473, 0.1998, 0.75, 0.1977, 0.625, 0.1977, 0.6277, 0.1998, 0.75, 0.3023, 0.7473, 0.3002, 0.6277, 0.3002, 0.625, 0.3023, 0.8337, 0.1998, 0.8364, 0.1977, 0.75, 0.1977, 0.7527, 0.1998, 0.8364, 0.3023, 0.8337, 0.3002, 0.7527, 0.3002, 0.75, 0.3023, 0.1636, 0.1977, 0.1636, 0.1977, 0.25, 0.1977, 0.25, 0.1977, 0.8515, 0.5243, 0.75, 0.5243, 0.7496, 0.5251, 0.8504, 0.5254, 0.8504, 0.5254, 0.7496, 0.5251, 0.7498, 0.527, 0.8488, 0.527, 0.8488, 0.527, 0.7498, 0.527, 0.75, 0.5282, 0.8477, 0.5282, 0.75, 0.5243, 0.625, 0.5243, 0.6248, 0.5251, 0.7496, 0.5251, 0.7496, 0.5251, 0.6248, 0.5251, 0.6249, 0.527, 0.7498, 0.527, 0.7498, 0.527, 0.6249, 0.527, 0.625, 0.5282, 0.75, 0.5282, 0.625, 0.5243, 0.5, 0.5243, 0.5, 0.5251, 0.6248, 0.5251, 0.6248, 0.5251, 0.5, 0.5251, 0.5, 0.527, 0.6249, 0.527, 0.6249, 0.527, 0.5, 0.527, 0.5, 0.5282, 0.625, 0.5282, 0.5, 0.5243, 0.375, 0.5243, 0.3752, 0.5251, 0.5, 0.5251, 0.5, 0.5251, 0.3752, 0.5251, 0.3751, 0.527, 0.5, 0.527, 0.5, 0.527, 0.3751, 0.527, 0.375, 0.5282, 0.5, 0.5282, 0.375, 0.5243, 0.25, 0.5243, 0.2504, 0.5251, 0.3752, 0.5251, 0.3752, 0.5251, 0.2504, 0.5251, 0.2502, 0.527, 0.3751, 0.527, 0.3751, 0.527, 0.2502, 0.527, 0.25, 0.5282, 0.375, 0.5282, 0.25, 0.5243, 0.1485, 0.5243, 0.1496, 0.5254, 0.2504, 0.5251, 0.2504, 0.5251, 0.1496, 0.5254, 0.1512, 0.527, 0.2502, 0.527, 0.2502, 0.527, 0.1512, 0.527, 0.1523, 0.5282, 0.25, 0.5282, 0.1485, 0.5243, 0.1485, 0.9054, 0.1496, 0.9044, 0.1496, 0.5254, 0.1496, 0.5254, 0.1496, 0.9044, 0.1512, 0.9027, 0.1512, 0.527, 0.1512, 0.527, 0.1512, 0.9027, 0.1523, 0.9016, 0.1523, 0.5282, 0.8477, 0.5282, 0.8477, 0.9016, 0.8488, 0.9027, 0.8488, 0.527, 0.8488, 0.527, 0.8488, 0.9027, 0.8504, 0.9044, 0.8504, 0.5254, 0.8504, 0.5254, 0.8504, 0.9044, 0.8515, 0.9054, 0.8515, 0.5243, 0.8477, 0.9016, 0.75, 0.9016, 0.7498, 0.9027, 0.8488, 0.9027, 0.8488, 0.9027, 0.7498, 0.9027, 0.7496, 0.9046, 0.8504, 0.9044, 0.8504, 0.9044, 0.7496, 0.9046, 0.75, 0.9054, 0.8515, 0.9054, 0.75, 0.9016, 0.625, 0.9016, 0.6249, 0.9027, 0.7498, 0.9027, 0.7498, 0.9027, 0.6249, 0.9027, 0.6248, 0.9046, 0.7496, 0.9046, 0.7496, 0.9046, 0.6248, 0.9046, 0.625, 0.9054, 0.75, 0.9054, 0.625, 0.9016, 0.5, 0.9016, 0.5, 0.9027, 0.6249, 0.9027, 0.6249, 0.9027, 0.5, 0.9027, 0.5, 0.9046, 0.6248, 0.9046, 0.6248, 0.9046, 0.5, 0.9046, 0.5, 0.9054, 0.625, 0.9054, 0.5, 0.9016, 0.375, 0.9016, 0.3751, 0.9027, 0.5, 0.9027, 0.5, 0.9027, 0.3751, 0.9027, 0.3752, 0.9046, 0.5, 0.9046, 0.5, 0.9046, 0.3752, 0.9046, 0.375, 0.9054, 0.5, 0.9054, 0.375, 0.9016, 0.25, 0.9016, 0.2502, 0.9027, 0.3751, 0.9027, 0.3751, 0.9027, 0.2502, 0.9027, 0.2504, 0.9046, 0.3752, 0.9046, 0.3752, 0.9046, 0.2504, 0.9046, 0.25, 0.9054, 0.375, 0.9054, 0.25, 0.9016, 0.1523, 0.9016, 0.1512, 0.9027, 0.2502, 0.9027, 0.2502, 0.9027, 0.1512, 0.9027, 0.1496, 0.9044, 0.2504, 0.9046, 0.2504, 0.9046, 0.1496, 0.9044, 0.1485, 0.9054, 0.25, 0.9054, 0.1419, 0.1805, 0.1419, 0.3195, 0.1428, 0.3189, 0.1428, 0.1811, 0.1428, 0.1811, 0.1428, 0.3189, 0.1442, 0.3177, 0.1442, 0.1823, 0.1442, 0.1823, 0.1442, 0.3177, 0.1454, 0.3167, 0.1454, 0.1833, 0.8546, 0.1833, 0.8546, 0.3167, 0.8558, 0.3177, 0.8558, 0.1823, 0.8558, 0.1823, 0.8558, 0.3177, 0.8572, 0.3189, 0.8572, 0.1811, 0.8572, 0.1811, 0.8572, 0.3189, 0.8581, 0.3195, 0.8581, 0.1805, 0.25, 0.1805, 0.1419, 0.1805, 0.1428, 0.1811, 0.2502, 0.181, 0.2502, 0.181, 0.1428, 0.1811, 0.1442, 0.1823, 0.2501, 0.1823, 0.2501, 0.1823, 0.1442, 0.1823, 0.1454, 0.1833, 0.25, 0.1833, 0.25, 0.3167, 0.1454, 0.3167, 0.1442, 0.3177, 0.2501, 0.3177, 0.2501, 0.3177, 0.1442, 0.3177, 0.1428, 0.3189, 0.2502, 0.319, 0.2502, 0.319, 0.1428, 0.3189, 0.1419, 0.3195, 0.25, 0.3195, 0.375, 0.1805, 0.25, 0.1805, 0.2502, 0.181, 0.3751, 0.181, 0.3751, 0.181, 0.2502, 0.181, 0.2501, 0.1823, 0.375, 0.1823, 0.375, 0.1823, 0.2501, 0.1823, 0.25, 0.1833, 0.375, 0.1833, 0.375, 0.3167, 0.25, 0.3167, 0.2501, 0.3177, 0.375, 0.3177, 0.375, 0.3177, 0.2501, 0.3177, 0.2502, 0.319, 0.3751, 0.319, 0.3751, 0.319, 0.2502, 0.319, 0.25, 0.3195, 0.375, 0.3195, 0.5, 0.1805, 0.375, 0.1805, 0.3751, 0.181, 0.5, 0.181, 0.5, 0.181, 0.3751, 0.181, 0.375, 0.1823, 0.5, 0.1823, 0.5, 0.1823, 0.375, 0.1823, 0.375, 0.1833, 0.5, 0.1833, 0.5, 0.3167, 0.375, 0.3167, 0.375, 0.3177, 0.5, 0.3177, 0.5, 0.3177, 0.375, 0.3177, 0.3751, 0.319, 0.5, 0.319, 0.5, 0.319, 0.3751, 0.319, 0.375, 0.3195, 0.5, 0.3195, 0.625, 0.1805, 0.5, 0.1805, 0.5, 0.181, 0.6249, 0.181, 0.6249, 0.181, 0.5, 0.181, 0.5, 0.1823, 0.625, 0.1823, 0.625, 0.1823, 0.5, 0.1823, 0.5, 0.1833, 0.625, 0.1833, 0.625, 0.3167, 0.5, 0.3167, 0.5, 0.3177, 0.625, 0.3177, 0.625, 0.3177, 0.5, 0.3177, 0.5, 0.319, 0.6249, 0.319, 0.6249, 0.319, 0.5, 0.319, 0.5, 0.3195, 0.625, 0.3195, 0.75, 0.1805, 0.625, 0.1805, 0.6249, 0.181, 0.7498, 0.181, 0.7498, 0.181, 0.6249, 0.181, 0.625, 0.1823, 0.7499, 0.1823, 0.7499, 0.1823, 0.625, 0.1823, 0.625, 0.1833, 0.75, 0.1833, 0.75, 0.3167, 0.625, 0.3167, 0.625, 0.3177, 0.7499, 0.3177, 0.7499, 0.3177, 0.625, 0.3177, 0.6249, 0.319, 0.7498, 0.319, 0.7498, 0.319, 0.6249, 0.319, 0.625, 0.3195, 0.75, 0.3195, 0.8581, 0.1805, 0.75, 0.1805, 0.7498, 0.181, 0.8572, 0.1811, 0.8572, 0.1811, 0.7498, 0.181, 0.7499, 0.1823, 0.8558, 0.1823, 0.8558, 0.1823, 0.7499, 0.1823, 0.75, 0.1833, 0.8546, 0.1833, 0.8546, 0.3167, 0.75, 0.3167, 0.7499, 0.3177, 0.8558, 0.3177, 0.8558, 0.3177, 0.7499, 0.3177, 0.7498, 0.319, 0.8572, 0.3189, 0.8572, 0.3189, 0.7498, 0.319, 0.75, 0.3195, 0.8581, 0.3195, 0.375, 0.5457, 0.375, 0.5282, 0.25, 0.5282, 0.25, 0.5457])
me_plane.use_remesh_fix_poles = True
me_plane.use_remesh_preserve_attributes = False
me_plane.use_mirror_vertex_groups = False
me_plane.update()

# ---- objects
ob_plane = bpy.data.objects.new('Plane', me_plane)

# ---- transforms, parenting, visibility, modifiers, constraints
ob_plane.location = (0.0, 0.0, 0.0)
ob_plane.lineart.crease_threshold = 0.0

# ---- collection membership
col_collection.objects.link(ob_plane)

# ---- scene / render settings (as saved in the file)
scene.frame_start = 1; scene.frame_end = 250; scene.frame_set(1)
scene.render.engine = 'BLENDER_EEVEE_NEXT'
scene.cycles.use_denoising = False
scene.cycles.samples = 128
scene.cycles.sampling_pattern = 'TABULATED_SOBOL'
scene.cycles.use_adaptive_sampling = False
scene.cycles.use_light_tree = False
scene.view_settings.view_transform = 'Filmic'
bpy.context.view_layer.update()

# ---- added for rendering (the .blend has no active camera and no usable light): camera, sun
cam_auto = bpy.data.cameras.new('AutoCamera')
cam_auto.lens = 50.0
cam_auto.sensor_width = 36.0
cam_auto.clip_end = 1000.0
ob_auto_camera = bpy.data.objects.new('AutoCamera', cam_auto)
scene.collection.objects.link(ob_auto_camera)
ob_auto_camera.location = (0.185045, -0.221893, 0.188036)
ob_auto_camera.rotation_euler = (1.09748, -7.21219e-08, 0.694738)
scene.camera = ob_auto_camera
light_auto_sun = bpy.data.lights.new('AutoSun', 'SUN')
light_auto_sun.energy = 3.0
light_auto_sun.angle = 0.0523599
ob_auto_sun = bpy.data.objects.new('AutoSun', light_auto_sun)
scene.collection.objects.link(ob_auto_sun)
ob_auto_sun.rotation_euler = (0.872665, 0.174533, 0.523599)
bpy.context.view_layer.update()
